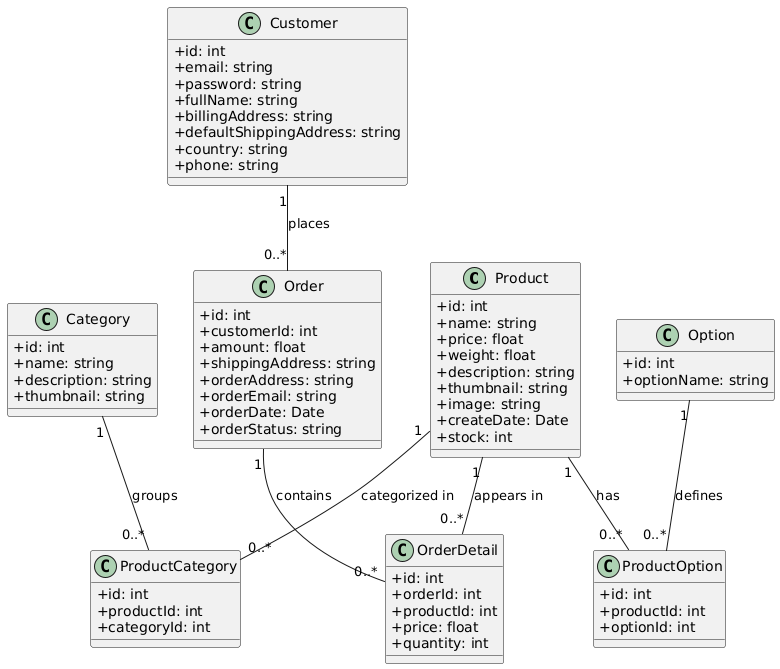

The diagram above was rendered by PlantUML. Its source (embedded in the PNG):
@startuml
' Estilo opcional
skinparam classAttributeIconSize 0

' ==== Clases principales ====

class Product {
  +id: int
  +name: string
  +price: float
  +weight: float
  +description: string
  +thumbnail: string
  +image: string
  +createDate: Date
  +stock: int
}

class Category {
  +id: int
  +name: string
  +description: string
  +thumbnail: string
}

class ProductCategory {
  +id: int
  +productId: int
  +categoryId: int
}

class Option {
  +id: int
  +optionName: string
}

class ProductOption {
  +id: int
  +productId: int
  +optionId: int
}

class Customer {
  +id: int
  +email: string
  +password: string
  +fullName: string
  +billingAddress: string
  +defaultShippingAddress: string
  +country: string
  +phone: string
}

class Order {
  +id: int
  +customerId: int
  +amount: float
  +shippingAddress: string
  +orderAddress: string
  +orderEmail: string
  +orderDate: Date
  +orderStatus: string
}

class OrderDetail {
  +id: int
  +orderId: int
  +productId: int
  +price: float
  +quantity: int
}

' ==== Relaciones ====

Customer "1" -- "0..*" Order : places
Order "1" -- "0..*" OrderDetail : contains
Product "1" -- "0..*" OrderDetail : appears in
Product "1" -- "0..*" ProductOption : has
Option "1" -- "0..*" ProductOption : defines
Product "1" -- "0..*" ProductCategory : categorized in
Category "1" -- "0..*" ProductCategory : groups
@enduml